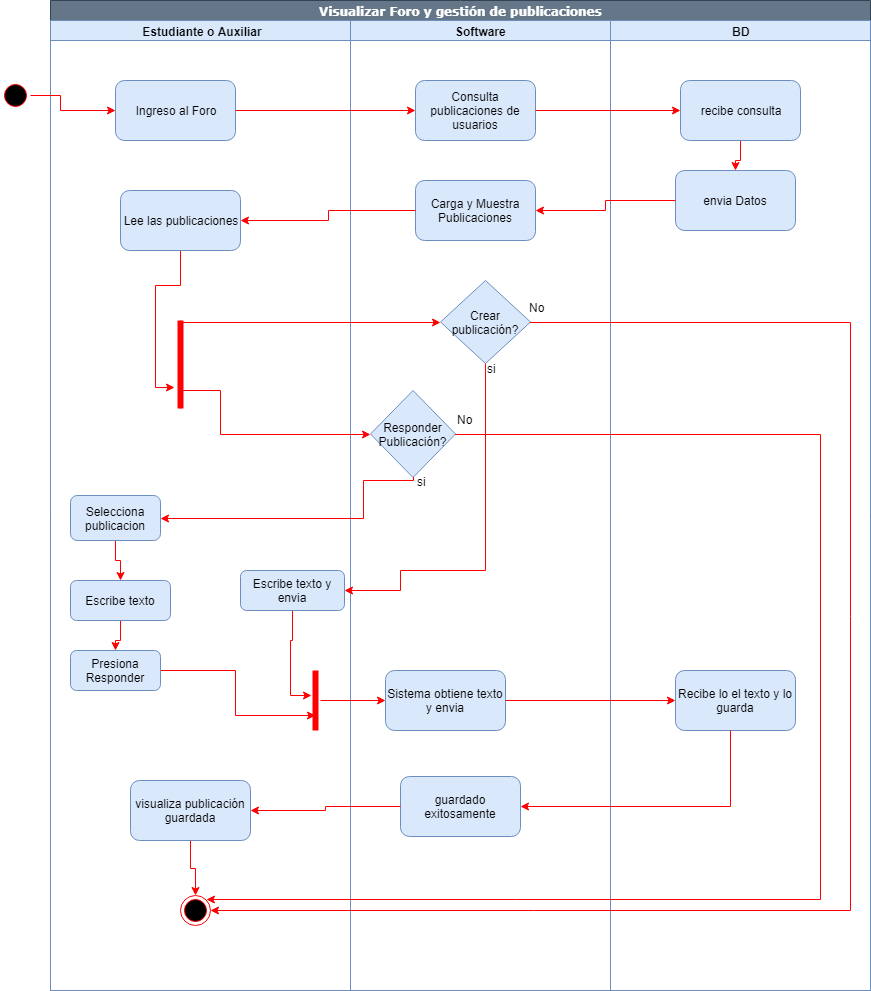

The diagram above was exported from draw.io. Its source (the exported page's mxGraphModel, read from the mxfile embedded in the PNG):
<mxGraphModel dx="2017" dy="496" grid="1" gridSize="10" guides="1" tooltips="1" connect="1" arrows="1" fold="1" page="1" pageScale="1" pageWidth="1169" pageHeight="826" background="#ffffff" math="0" shadow="0">
  <root>
    <mxCell id="0" />
    <mxCell id="1" parent="0" />
    <mxCell id="Uh15uVpPKBV7HFyQJtQe-41" value="Visualizar Foro y gestión de publicaciones" style="swimlane;html=1;childLayout=stackLayout;startSize=20;rounded=0;shadow=0;comic=0;labelBackgroundColor=none;strokeColor=#314354;strokeWidth=1;fillColor=#647687;fontFamily=Verdana;fontSize=12;align=center;fontColor=#ffffff;" vertex="1" parent="1">
      <mxGeometry x="40" y="20" width="820" height="990" as="geometry" />
    </mxCell>
    <mxCell id="Uh15uVpPKBV7HFyQJtQe-42" value="&amp;nbsp;Estudiante o Auxiliar" style="swimlane;html=1;startSize=20;fillColor=#dae8fc;strokeColor=#6c8ebf;" vertex="1" parent="Uh15uVpPKBV7HFyQJtQe-41">
      <mxGeometry y="20" width="300" height="970" as="geometry" />
    </mxCell>
    <mxCell id="Uh15uVpPKBV7HFyQJtQe-43" value="Ingreso al Foro" style="rounded=1;whiteSpace=wrap;html=1;fillColor=#dae8fc;strokeColor=#6c8ebf;" vertex="1" parent="Uh15uVpPKBV7HFyQJtQe-42">
      <mxGeometry x="65" y="60" width="120" height="60" as="geometry" />
    </mxCell>
    <mxCell id="Uh15uVpPKBV7HFyQJtQe-100" style="edgeStyle=orthogonalEdgeStyle;rounded=0;orthogonalLoop=1;jettySize=auto;html=1;entryX=0.239;entryY=-0.1;entryDx=0;entryDy=0;entryPerimeter=0;strokeColor=#FF0000;" edge="1" parent="Uh15uVpPKBV7HFyQJtQe-42" source="Uh15uVpPKBV7HFyQJtQe-86" target="Uh15uVpPKBV7HFyQJtQe-87">
      <mxGeometry relative="1" as="geometry" />
    </mxCell>
    <mxCell id="Uh15uVpPKBV7HFyQJtQe-86" value="Lee las publicaciones" style="rounded=1;whiteSpace=wrap;html=1;fillColor=#dae8fc;strokeColor=#6c8ebf;" vertex="1" parent="Uh15uVpPKBV7HFyQJtQe-42">
      <mxGeometry x="70" y="170" width="120" height="60" as="geometry" />
    </mxCell>
    <mxCell id="Uh15uVpPKBV7HFyQJtQe-87" value="" style="shape=line;html=1;strokeWidth=6;strokeColor=#ff0000;rotation=-90;" vertex="1" parent="Uh15uVpPKBV7HFyQJtQe-42">
      <mxGeometry x="86" y="339" width="88" height="10" as="geometry" />
    </mxCell>
    <mxCell id="Uh15uVpPKBV7HFyQJtQe-104" style="edgeStyle=orthogonalEdgeStyle;rounded=0;orthogonalLoop=1;jettySize=auto;html=1;strokeColor=#FF0000;" edge="1" parent="Uh15uVpPKBV7HFyQJtQe-42" source="Uh15uVpPKBV7HFyQJtQe-94" target="Uh15uVpPKBV7HFyQJtQe-102">
      <mxGeometry relative="1" as="geometry" />
    </mxCell>
    <mxCell id="Uh15uVpPKBV7HFyQJtQe-94" value="Selecciona publicacion" style="rounded=1;whiteSpace=wrap;html=1;fillColor=#dae8fc;strokeColor=#6c8ebf;" vertex="1" parent="Uh15uVpPKBV7HFyQJtQe-42">
      <mxGeometry x="20" y="475" width="90" height="45" as="geometry" />
    </mxCell>
    <mxCell id="Uh15uVpPKBV7HFyQJtQe-106" style="edgeStyle=orthogonalEdgeStyle;rounded=0;orthogonalLoop=1;jettySize=auto;html=1;strokeColor=#FF0000;" edge="1" parent="Uh15uVpPKBV7HFyQJtQe-42" source="Uh15uVpPKBV7HFyQJtQe-102" target="Uh15uVpPKBV7HFyQJtQe-105">
      <mxGeometry relative="1" as="geometry" />
    </mxCell>
    <mxCell id="Uh15uVpPKBV7HFyQJtQe-102" value="Escribe texto" style="rounded=1;whiteSpace=wrap;html=1;fillColor=#dae8fc;strokeColor=#6c8ebf;" vertex="1" parent="Uh15uVpPKBV7HFyQJtQe-42">
      <mxGeometry x="20" y="560" width="100" height="40" as="geometry" />
    </mxCell>
    <mxCell id="Uh15uVpPKBV7HFyQJtQe-116" style="edgeStyle=orthogonalEdgeStyle;rounded=0;orthogonalLoop=1;jettySize=auto;html=1;entryX=0.75;entryY=0.5;entryDx=0;entryDy=0;entryPerimeter=0;strokeColor=#FF0000;" edge="1" parent="Uh15uVpPKBV7HFyQJtQe-42" source="Uh15uVpPKBV7HFyQJtQe-105" target="Uh15uVpPKBV7HFyQJtQe-113">
      <mxGeometry relative="1" as="geometry" />
    </mxCell>
    <mxCell id="Uh15uVpPKBV7HFyQJtQe-105" value="Presiona Responder" style="rounded=1;whiteSpace=wrap;html=1;fillColor=#dae8fc;strokeColor=#6c8ebf;" vertex="1" parent="Uh15uVpPKBV7HFyQJtQe-42">
      <mxGeometry x="20" y="630" width="90" height="40" as="geometry" />
    </mxCell>
    <mxCell id="Uh15uVpPKBV7HFyQJtQe-115" style="edgeStyle=orthogonalEdgeStyle;rounded=0;orthogonalLoop=1;jettySize=auto;html=1;entryX=0.417;entryY=0.9;entryDx=0;entryDy=0;entryPerimeter=0;strokeColor=#FF0000;" edge="1" parent="Uh15uVpPKBV7HFyQJtQe-42" source="Uh15uVpPKBV7HFyQJtQe-107" target="Uh15uVpPKBV7HFyQJtQe-113">
      <mxGeometry relative="1" as="geometry" />
    </mxCell>
    <mxCell id="Uh15uVpPKBV7HFyQJtQe-107" value="Escribe texto y envia" style="rounded=1;whiteSpace=wrap;html=1;fillColor=#dae8fc;strokeColor=#6c8ebf;" vertex="1" parent="Uh15uVpPKBV7HFyQJtQe-42">
      <mxGeometry x="190" y="550" width="104" height="40" as="geometry" />
    </mxCell>
    <mxCell id="Uh15uVpPKBV7HFyQJtQe-113" value="" style="shape=line;html=1;strokeWidth=6;strokeColor=#ff0000;direction=south;" vertex="1" parent="Uh15uVpPKBV7HFyQJtQe-42">
      <mxGeometry x="260" y="650" width="10" height="60" as="geometry" />
    </mxCell>
    <mxCell id="Uh15uVpPKBV7HFyQJtQe-126" style="edgeStyle=orthogonalEdgeStyle;rounded=0;orthogonalLoop=1;jettySize=auto;html=1;entryX=0.5;entryY=0;entryDx=0;entryDy=0;strokeColor=#FF0000;" edge="1" parent="Uh15uVpPKBV7HFyQJtQe-42" source="Uh15uVpPKBV7HFyQJtQe-123" target="Uh15uVpPKBV7HFyQJtQe-125">
      <mxGeometry relative="1" as="geometry" />
    </mxCell>
    <mxCell id="Uh15uVpPKBV7HFyQJtQe-123" value="visualiza publicación guardada" style="rounded=1;whiteSpace=wrap;html=1;fillColor=#dae8fc;strokeColor=#6c8ebf;" vertex="1" parent="Uh15uVpPKBV7HFyQJtQe-42">
      <mxGeometry x="80" y="760" width="120" height="60" as="geometry" />
    </mxCell>
    <mxCell id="Uh15uVpPKBV7HFyQJtQe-125" value="" style="ellipse;html=1;shape=endState;fillColor=#000000;strokeColor=#ff0000;" vertex="1" parent="Uh15uVpPKBV7HFyQJtQe-42">
      <mxGeometry x="130" y="875" width="30" height="30" as="geometry" />
    </mxCell>
    <mxCell id="Uh15uVpPKBV7HFyQJtQe-55" value="Software" style="swimlane;html=1;startSize=20;fillColor=#dae8fc;strokeColor=#6c8ebf;" vertex="1" parent="Uh15uVpPKBV7HFyQJtQe-41">
      <mxGeometry x="300" y="20" width="260" height="970" as="geometry" />
    </mxCell>
    <mxCell id="Uh15uVpPKBV7HFyQJtQe-45" value="Consulta publicaciones de usuarios" style="rounded=1;whiteSpace=wrap;html=1;fillColor=#dae8fc;strokeColor=#6c8ebf;" vertex="1" parent="Uh15uVpPKBV7HFyQJtQe-55">
      <mxGeometry x="65" y="60" width="120" height="60" as="geometry" />
    </mxCell>
    <mxCell id="Uh15uVpPKBV7HFyQJtQe-84" value="Carga y Muestra Publicaciones" style="rounded=1;whiteSpace=wrap;html=1;fillColor=#dae8fc;strokeColor=#6c8ebf;" vertex="1" parent="Uh15uVpPKBV7HFyQJtQe-55">
      <mxGeometry x="65" y="160" width="120" height="60" as="geometry" />
    </mxCell>
    <mxCell id="Uh15uVpPKBV7HFyQJtQe-91" value="Crear publicación?" style="rhombus;whiteSpace=wrap;html=1;fillColor=#dae8fc;strokeColor=#6c8ebf;" vertex="1" parent="Uh15uVpPKBV7HFyQJtQe-55">
      <mxGeometry x="90" y="260" width="90" height="83" as="geometry" />
    </mxCell>
    <mxCell id="Uh15uVpPKBV7HFyQJtQe-90" value="Responder Publicación?" style="rhombus;whiteSpace=wrap;html=1;fillColor=#dae8fc;strokeColor=#6c8ebf;" vertex="1" parent="Uh15uVpPKBV7HFyQJtQe-55">
      <mxGeometry x="20" y="370" width="85" height="87" as="geometry" />
    </mxCell>
    <mxCell id="Uh15uVpPKBV7HFyQJtQe-117" value="Sistema obtiene texto y envia" style="rounded=1;whiteSpace=wrap;html=1;fillColor=#dae8fc;strokeColor=#6c8ebf;" vertex="1" parent="Uh15uVpPKBV7HFyQJtQe-55">
      <mxGeometry x="35" y="650" width="120" height="60" as="geometry" />
    </mxCell>
    <mxCell id="Uh15uVpPKBV7HFyQJtQe-121" value="guardado exitosamente" style="rounded=1;whiteSpace=wrap;html=1;fillColor=#dae8fc;strokeColor=#6c8ebf;" vertex="1" parent="Uh15uVpPKBV7HFyQJtQe-55">
      <mxGeometry x="50" y="756" width="120" height="60" as="geometry" />
    </mxCell>
    <mxCell id="Uh15uVpPKBV7HFyQJtQe-130" value="No" style="text;html=1;resizable=0;points=[];autosize=1;align=left;verticalAlign=top;spacingTop=-4;" vertex="1" parent="Uh15uVpPKBV7HFyQJtQe-55">
      <mxGeometry x="105" y="390" width="30" height="20" as="geometry" />
    </mxCell>
    <mxCell id="Uh15uVpPKBV7HFyQJtQe-63" value="BD" style="swimlane;html=1;startSize=20;fillColor=#dae8fc;strokeColor=#6c8ebf;" vertex="1" parent="Uh15uVpPKBV7HFyQJtQe-41">
      <mxGeometry x="560" y="20" width="260" height="970" as="geometry" />
    </mxCell>
    <mxCell id="Uh15uVpPKBV7HFyQJtQe-83" style="edgeStyle=orthogonalEdgeStyle;rounded=0;orthogonalLoop=1;jettySize=auto;html=1;strokeColor=#FF0000;" edge="1" parent="Uh15uVpPKBV7HFyQJtQe-63" source="Uh15uVpPKBV7HFyQJtQe-80" target="Uh15uVpPKBV7HFyQJtQe-81">
      <mxGeometry relative="1" as="geometry" />
    </mxCell>
    <mxCell id="Uh15uVpPKBV7HFyQJtQe-80" value="recibe consulta" style="rounded=1;whiteSpace=wrap;html=1;fillColor=#dae8fc;strokeColor=#6c8ebf;" vertex="1" parent="Uh15uVpPKBV7HFyQJtQe-63">
      <mxGeometry x="70" y="60" width="120" height="60" as="geometry" />
    </mxCell>
    <mxCell id="Uh15uVpPKBV7HFyQJtQe-81" value="envia Datos" style="rounded=1;whiteSpace=wrap;html=1;fillColor=#dae8fc;strokeColor=#6c8ebf;" vertex="1" parent="Uh15uVpPKBV7HFyQJtQe-63">
      <mxGeometry x="65" y="150" width="120" height="60" as="geometry" />
    </mxCell>
    <mxCell id="Uh15uVpPKBV7HFyQJtQe-119" value="Recibe lo el texto y lo guarda" style="rounded=1;whiteSpace=wrap;html=1;fillColor=#dae8fc;strokeColor=#6c8ebf;" vertex="1" parent="Uh15uVpPKBV7HFyQJtQe-63">
      <mxGeometry x="65" y="650" width="120" height="60" as="geometry" />
    </mxCell>
    <mxCell id="Uh15uVpPKBV7HFyQJtQe-79" style="edgeStyle=orthogonalEdgeStyle;rounded=0;orthogonalLoop=1;jettySize=auto;html=1;entryX=0;entryY=0.5;entryDx=0;entryDy=0;strokeColor=#FF0000;" edge="1" parent="Uh15uVpPKBV7HFyQJtQe-41" source="Uh15uVpPKBV7HFyQJtQe-43" target="Uh15uVpPKBV7HFyQJtQe-45">
      <mxGeometry relative="1" as="geometry" />
    </mxCell>
    <mxCell id="Uh15uVpPKBV7HFyQJtQe-82" style="edgeStyle=orthogonalEdgeStyle;rounded=0;orthogonalLoop=1;jettySize=auto;html=1;strokeColor=#FF0000;" edge="1" parent="Uh15uVpPKBV7HFyQJtQe-41" source="Uh15uVpPKBV7HFyQJtQe-45" target="Uh15uVpPKBV7HFyQJtQe-80">
      <mxGeometry relative="1" as="geometry" />
    </mxCell>
    <mxCell id="Uh15uVpPKBV7HFyQJtQe-85" style="edgeStyle=orthogonalEdgeStyle;rounded=0;orthogonalLoop=1;jettySize=auto;html=1;strokeColor=#FF0000;" edge="1" parent="Uh15uVpPKBV7HFyQJtQe-41" source="Uh15uVpPKBV7HFyQJtQe-81" target="Uh15uVpPKBV7HFyQJtQe-84">
      <mxGeometry relative="1" as="geometry" />
    </mxCell>
    <mxCell id="Uh15uVpPKBV7HFyQJtQe-93" style="edgeStyle=orthogonalEdgeStyle;rounded=0;orthogonalLoop=1;jettySize=auto;html=1;entryX=1;entryY=0.5;entryDx=0;entryDy=0;strokeColor=#FF0000;" edge="1" parent="Uh15uVpPKBV7HFyQJtQe-41" source="Uh15uVpPKBV7HFyQJtQe-84" target="Uh15uVpPKBV7HFyQJtQe-86">
      <mxGeometry relative="1" as="geometry" />
    </mxCell>
    <mxCell id="Uh15uVpPKBV7HFyQJtQe-99" value="" style="edgeStyle=orthogonalEdgeStyle;rounded=0;orthogonalLoop=1;jettySize=auto;html=1;strokeColor=#FF0000;entryX=0;entryY=0.5;entryDx=0;entryDy=0;" edge="1" parent="Uh15uVpPKBV7HFyQJtQe-41" source="Uh15uVpPKBV7HFyQJtQe-87" target="Uh15uVpPKBV7HFyQJtQe-91">
      <mxGeometry relative="1" as="geometry">
        <mxPoint x="280" y="358" as="targetPoint" />
        <Array as="points">
          <mxPoint x="130" y="322" />
        </Array>
      </mxGeometry>
    </mxCell>
    <mxCell id="Uh15uVpPKBV7HFyQJtQe-101" style="edgeStyle=orthogonalEdgeStyle;rounded=0;orthogonalLoop=1;jettySize=auto;html=1;strokeColor=#FF0000;entryX=0;entryY=0.5;entryDx=0;entryDy=0;" edge="1" parent="Uh15uVpPKBV7HFyQJtQe-41" source="Uh15uVpPKBV7HFyQJtQe-87" target="Uh15uVpPKBV7HFyQJtQe-90">
      <mxGeometry relative="1" as="geometry">
        <Array as="points">
          <mxPoint x="130" y="390" />
          <mxPoint x="170" y="390" />
          <mxPoint x="170" y="434" />
        </Array>
      </mxGeometry>
    </mxCell>
    <mxCell id="Uh15uVpPKBV7HFyQJtQe-103" style="edgeStyle=orthogonalEdgeStyle;rounded=0;orthogonalLoop=1;jettySize=auto;html=1;entryX=1;entryY=0.5;entryDx=0;entryDy=0;strokeColor=#FF0000;" edge="1" parent="Uh15uVpPKBV7HFyQJtQe-41" source="Uh15uVpPKBV7HFyQJtQe-90" target="Uh15uVpPKBV7HFyQJtQe-94">
      <mxGeometry relative="1" as="geometry">
        <Array as="points">
          <mxPoint x="363" y="480" />
          <mxPoint x="313" y="480" />
          <mxPoint x="313" y="518" />
        </Array>
      </mxGeometry>
    </mxCell>
    <mxCell id="Uh15uVpPKBV7HFyQJtQe-108" style="edgeStyle=orthogonalEdgeStyle;rounded=0;orthogonalLoop=1;jettySize=auto;html=1;strokeColor=#FF0000;entryX=1;entryY=0.5;entryDx=0;entryDy=0;" edge="1" parent="Uh15uVpPKBV7HFyQJtQe-41" source="Uh15uVpPKBV7HFyQJtQe-91" target="Uh15uVpPKBV7HFyQJtQe-107">
      <mxGeometry relative="1" as="geometry">
        <mxPoint x="300" y="590" as="targetPoint" />
        <Array as="points">
          <mxPoint x="435" y="570" />
          <mxPoint x="350" y="570" />
          <mxPoint x="350" y="590" />
        </Array>
      </mxGeometry>
    </mxCell>
    <mxCell id="Uh15uVpPKBV7HFyQJtQe-118" style="edgeStyle=orthogonalEdgeStyle;rounded=0;orthogonalLoop=1;jettySize=auto;html=1;strokeColor=#FF0000;" edge="1" parent="Uh15uVpPKBV7HFyQJtQe-41" source="Uh15uVpPKBV7HFyQJtQe-113" target="Uh15uVpPKBV7HFyQJtQe-117">
      <mxGeometry relative="1" as="geometry" />
    </mxCell>
    <mxCell id="Uh15uVpPKBV7HFyQJtQe-120" style="edgeStyle=orthogonalEdgeStyle;rounded=0;orthogonalLoop=1;jettySize=auto;html=1;entryX=0;entryY=0.5;entryDx=0;entryDy=0;strokeColor=#FF0000;" edge="1" parent="Uh15uVpPKBV7HFyQJtQe-41" source="Uh15uVpPKBV7HFyQJtQe-117" target="Uh15uVpPKBV7HFyQJtQe-119">
      <mxGeometry relative="1" as="geometry" />
    </mxCell>
    <mxCell id="Uh15uVpPKBV7HFyQJtQe-122" style="edgeStyle=orthogonalEdgeStyle;rounded=0;orthogonalLoop=1;jettySize=auto;html=1;entryX=1;entryY=0.5;entryDx=0;entryDy=0;strokeColor=#FF0000;" edge="1" parent="Uh15uVpPKBV7HFyQJtQe-41" source="Uh15uVpPKBV7HFyQJtQe-119" target="Uh15uVpPKBV7HFyQJtQe-121">
      <mxGeometry relative="1" as="geometry">
        <Array as="points">
          <mxPoint x="680" y="806" />
        </Array>
      </mxGeometry>
    </mxCell>
    <mxCell id="Uh15uVpPKBV7HFyQJtQe-124" style="edgeStyle=orthogonalEdgeStyle;rounded=0;orthogonalLoop=1;jettySize=auto;html=1;entryX=1;entryY=0.5;entryDx=0;entryDy=0;strokeColor=#FF0000;" edge="1" parent="Uh15uVpPKBV7HFyQJtQe-41" source="Uh15uVpPKBV7HFyQJtQe-121" target="Uh15uVpPKBV7HFyQJtQe-123">
      <mxGeometry relative="1" as="geometry" />
    </mxCell>
    <mxCell id="Uh15uVpPKBV7HFyQJtQe-127" style="edgeStyle=orthogonalEdgeStyle;rounded=0;orthogonalLoop=1;jettySize=auto;html=1;entryX=1;entryY=0.5;entryDx=0;entryDy=0;strokeColor=#FF0000;" edge="1" parent="Uh15uVpPKBV7HFyQJtQe-41" source="Uh15uVpPKBV7HFyQJtQe-91" target="Uh15uVpPKBV7HFyQJtQe-125">
      <mxGeometry relative="1" as="geometry">
        <Array as="points">
          <mxPoint x="800" y="322" />
          <mxPoint x="800" y="910" />
        </Array>
      </mxGeometry>
    </mxCell>
    <mxCell id="Uh15uVpPKBV7HFyQJtQe-128" style="edgeStyle=orthogonalEdgeStyle;rounded=0;orthogonalLoop=1;jettySize=auto;html=1;entryX=1;entryY=0;entryDx=0;entryDy=0;strokeColor=#FF0000;" edge="1" parent="Uh15uVpPKBV7HFyQJtQe-41" source="Uh15uVpPKBV7HFyQJtQe-90" target="Uh15uVpPKBV7HFyQJtQe-125">
      <mxGeometry relative="1" as="geometry">
        <Array as="points">
          <mxPoint x="770" y="434" />
          <mxPoint x="770" y="899" />
        </Array>
      </mxGeometry>
    </mxCell>
    <mxCell id="Uh15uVpPKBV7HFyQJtQe-76" style="edgeStyle=orthogonalEdgeStyle;rounded=0;orthogonalLoop=1;jettySize=auto;html=1;strokeColor=#FF0000;entryX=0;entryY=0.5;entryDx=0;entryDy=0;exitX=1;exitY=0.5;exitDx=0;exitDy=0;" edge="1" parent="1" source="Uh15uVpPKBV7HFyQJtQe-77" target="Uh15uVpPKBV7HFyQJtQe-43">
      <mxGeometry relative="1" as="geometry">
        <Array as="points">
          <mxPoint x="50" y="115" />
          <mxPoint x="50" y="130" />
        </Array>
      </mxGeometry>
    </mxCell>
    <mxCell id="Uh15uVpPKBV7HFyQJtQe-77" value="" style="ellipse;html=1;shape=startState;fillColor=#000000;strokeColor=#ff0000;" vertex="1" parent="1">
      <mxGeometry x="-10" y="100" width="30" height="30" as="geometry" />
    </mxCell>
    <mxCell id="Uh15uVpPKBV7HFyQJtQe-109" value="si" style="text;html=1;resizable=0;points=[];autosize=1;align=left;verticalAlign=top;spacingTop=-4;" vertex="1" parent="1">
      <mxGeometry x="475" y="379" width="20" height="20" as="geometry" />
    </mxCell>
    <mxCell id="Uh15uVpPKBV7HFyQJtQe-110" value="si" style="text;html=1;resizable=0;points=[];autosize=1;align=left;verticalAlign=top;spacingTop=-4;" vertex="1" parent="1">
      <mxGeometry x="405" y="492" width="20" height="20" as="geometry" />
    </mxCell>
    <mxCell id="Uh15uVpPKBV7HFyQJtQe-129" value="No" style="text;html=1;resizable=0;points=[];autosize=1;align=left;verticalAlign=top;spacingTop=-4;" vertex="1" parent="1">
      <mxGeometry x="517" y="318" width="30" height="20" as="geometry" />
    </mxCell>
  </root>
</mxGraphModel>